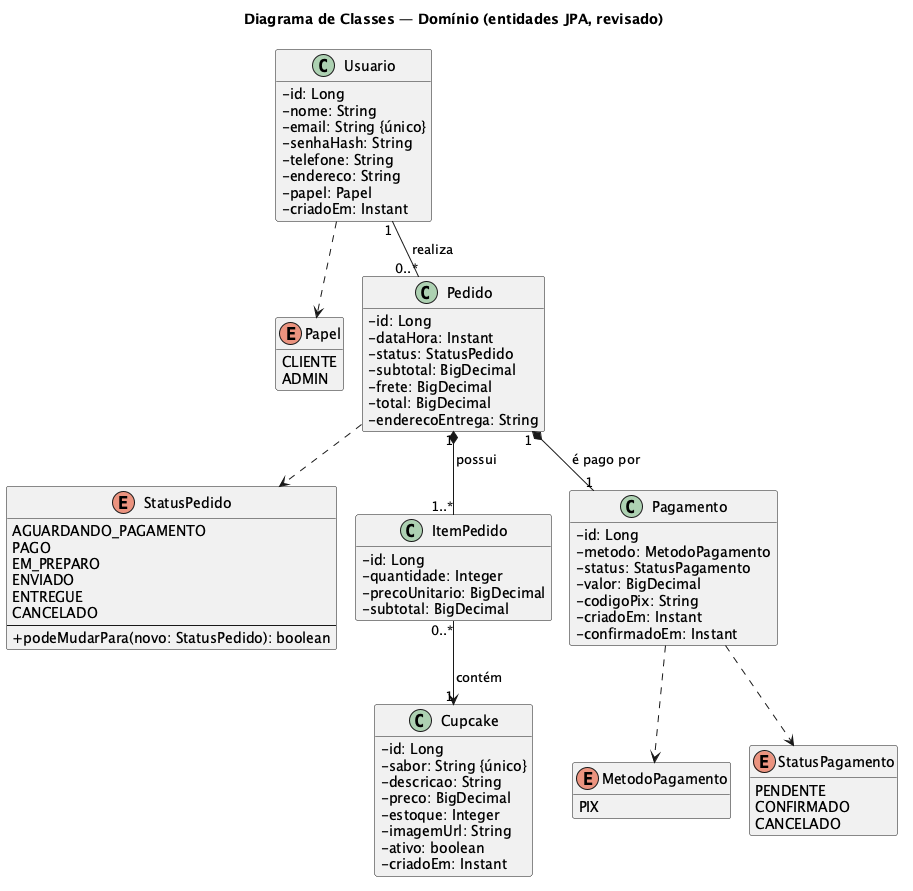

The diagram above was rendered by PlantUML. Its source (embedded in the PNG):
@startuml classes-dominio
!pragma layout smetana
title Diagrama de Classes — Domínio (entidades JPA, revisado)
skinparam classAttributeIconSize 0
hide empty methods

enum Papel {
  CLIENTE
  ADMIN
}
enum StatusPedido {
  AGUARDANDO_PAGAMENTO
  PAGO
  EM_PREPARO
  ENVIADO
  ENTREGUE
  CANCELADO
  --
  +podeMudarPara(novo: StatusPedido): boolean
}
enum MetodoPagamento {
  PIX
}
enum StatusPagamento {
  PENDENTE
  CONFIRMADO
  CANCELADO
}

class Usuario {
  -id: Long
  -nome: String
  -email: String {único}
  -senhaHash: String
  -telefone: String
  -endereco: String
  -papel: Papel
  -criadoEm: Instant
}
class Cupcake {
  -id: Long
  -sabor: String {único}
  -descricao: String
  -preco: BigDecimal
  -estoque: Integer
  -imagemUrl: String
  -ativo: boolean
  -criadoEm: Instant
}
class Pedido {
  -id: Long
  -dataHora: Instant
  -status: StatusPedido
  -subtotal: BigDecimal
  -frete: BigDecimal
  -total: BigDecimal
  -enderecoEntrega: String
}
class ItemPedido {
  -id: Long
  -quantidade: Integer
  -precoUnitario: BigDecimal
  -subtotal: BigDecimal
}
class Pagamento {
  -id: Long
  -metodo: MetodoPagamento
  -status: StatusPagamento
  -valor: BigDecimal
  -codigoPix: String
  -criadoEm: Instant
  -confirmadoEm: Instant
}

Usuario "1" -- "0..*" Pedido : realiza >
Pedido "1" *-- "1..*" ItemPedido : possui >
ItemPedido "0..*" --> "1" Cupcake : contém >
Pedido "1" *-- "1" Pagamento : é pago por >
Usuario ..> Papel
Pedido ..> StatusPedido
Pagamento ..> StatusPagamento
Pagamento ..> MetodoPagamento
@enduml